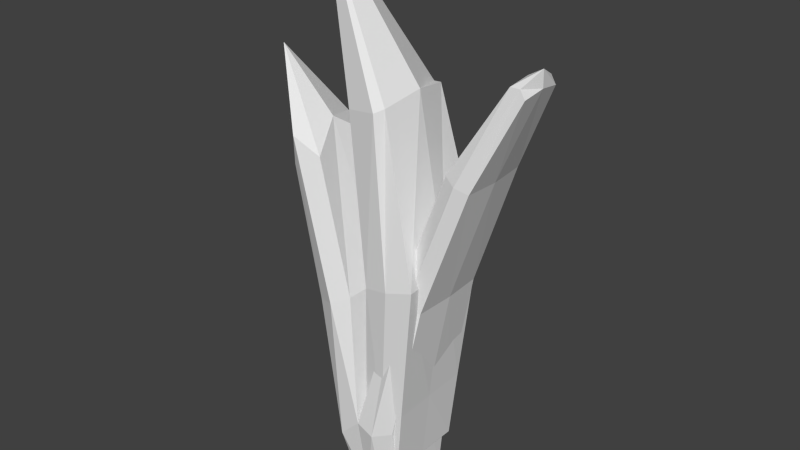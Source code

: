 # Source: grass.blend  (saved by Blender 2.75.0; exported with 4.5.12 LTS)
import bpy
from mathutils import Matrix  # noqa: F401  (used for matrix-valued properties, if any)

bpy.ops.wm.read_factory_settings(use_empty=True)
scene = bpy.context.scene
scene.name = 'Scene'

# ---- collections
col_collection_1 = bpy.data.collections.new('Collection 1'); scene.collection.children.link(col_collection_1)

# ---- materials (node trees are filled in below, after node groups)
mat_material = bpy.data.materials.new('Material')
mat_material.alpha_threshold = 0.0
mat_material.roughness = 0.5
mat_material.line_color = (0.0, 0.0, 0.0, 1.0)

# ---- material node trees

# ---- world
world_world = bpy.data.worlds.new('World'); scene.world = world_world
world_world.color = (0.05088, 0.05088, 0.05088)
world_world.use_sun_shadow = False
world_world.sun_shadow_jitter_overblur = 0.0
world_world.cycles.sampling_method = 'MANUAL'
world_world.cycles.sample_map_resolution = 256

# ---- meshes
me_cube_001 = bpy.data.meshes.new('Cube.001')
me_cube_001.from_pydata([(-0.311, -0.3766, 0.08235), (-0.3534, 0.4556, 0.07731), (-0.696, 0.4362, -0.06014), (-0.6536, -0.3572, -0.0551), (-0.6962, -0.2756, 1.191), (-0.7443, 0.3828, 1.183), (-1.005, 0.3637, 1.06), (-0.9569, -0.2947, 1.068), (-0.3005, 0.042, 0.1003), (-0.6807, 0.03505, -0.06244), (-0.8375, 0.04208, 1.412), (-1.07, 0.01866, 1.276), (-0.463, -0.4515, 0.005055), (-0.5221, 0.5338, -0.003818), (-0.929, -0.3311, 1.332), (-1.001, 0.4042, 1.316), (-1.329, 0.002569, 1.941), (-0.1088, -0.05982, -1.723), (-0.1153, 0.2955, -1.723), (-0.2659, -0.3668, -1.723), (-0.4242, -0.283, -1.723), (-0.2682, 0.3001, -1.723), (-0.4271, 0.2499, -1.723), (-0.4309, 0.003659, -1.723), (-0.1132, -0.4066, -1.723), (-0.259, -0.01573, -1.723), (-0.1363, -0.06035, -0.846), (-0.1488, 0.4353, -1.014), (-0.5084, 0.3453, -1.194), (-0.5239, 0.01931, -1.187), (-0.1311, -0.51, -1.012), (-0.32, -0.5068, -1.2), (-0.4905, -0.3433, -1.192), (-0.341, 0.4342, -1.202), (0.1444, 0.3648, -1.055), (0.1465, 0.2594, -1.723), (0.1558, -0.009202, -1.723), (0.1494, -0.3305, -1.723), (0.1574, -0.406, -1.053), (0.1691, 0.005876, -1.053), (0.1253, -0.3387, 0.1682), (0.3727, -0.3154, 0.1668), (0.09996, 0.02958, 0.1665), (0.1103, 0.3996, 0.1676), (0.3834, 0.04737, 0.1679), (0.3578, 0.4025, 0.1662), (0.5533, -0.2642, 1.388), (0.7621, -0.2615, 1.293), (0.5313, 0.04826, 1.4), (0.5404, 0.3759, 1.393), (0.7716, 0.0514, 1.287), (0.7493, 0.3786, 1.298), (0.9902, -0.1411, 2.136), (1.116, -0.1394, 2.064), (1.007, 0.05145, 2.173), (0.9824, 0.2534, 2.14), (1.133, 0.05313, 2.102), (1.108, 0.2551, 2.068), (0.03246, -0.5274, -1.063), (0.03084, -0.3849, -1.723), (0.02867, 0.2843, -1.723), (0.01729, 0.4384, -1.065), (0.03526, -0.04272, -1.723), (0.25, -0.3779, 0.1676), (0.2329, 0.4519, 0.1668), (0.6586, -0.3105, 1.34), (0.6438, 0.4281, 1.346), (1.073, -0.1401, 2.136), (1.13, 0.05295, 2.245), (1.066, 0.2545, 2.14), (-0.1264, -0.5291, -1.589), (-0.1264, -0.5291, -1.589)], [(71, 70)], [(29, 32, 20, 23), (16, 11, 6, 15), (8, 10, 5, 1), (13, 15, 6, 2), (9, 11, 7, 3), (14, 12, 3, 7), (2, 6, 11, 9), (0, 4, 10, 8), (14, 7, 11, 16), (31, 30, 24, 19), (58, 30, 40, 63), (4, 14, 16, 10), (4, 0, 12, 14), (1, 5, 15, 13), (10, 16, 15, 5), (28, 29, 23, 22), (25, 21, 22, 23), (19, 25, 23, 20), (24, 17, 25, 19), (17, 18, 21, 25), (33, 28, 22, 21), (59, 58, 38, 37), (32, 31, 19, 20), (27, 33, 21, 18), (1, 13, 33, 27), (3, 12, 31, 32), (0, 8, 26, 30), (13, 2, 28, 33), (2, 9, 29, 28), (8, 1, 27, 26), (12, 0, 30, 31), (9, 3, 32, 29), (39, 34, 35, 36), (38, 39, 36, 37), (61, 60, 35, 34), (62, 59, 37, 36), (60, 62, 36, 35), (34, 39, 44, 45), (40, 42, 48, 46), (44, 41, 47, 50), (30, 26, 42, 40), (39, 38, 41, 44), (61, 34, 45, 64), (26, 27, 43, 42), (48, 49, 55, 54), (51, 50, 56, 57), (64, 45, 51, 66), (45, 44, 50, 51), (42, 43, 49, 48), (63, 40, 46, 65), (67, 68, 56, 53), (68, 69, 57, 56), (65, 46, 52, 67), (50, 47, 53, 56), (46, 48, 54, 52), (66, 51, 57, 69), (49, 66, 69, 55), (47, 65, 67, 53), (54, 55, 69, 68), (52, 54, 68, 67), (41, 63, 65, 47), (43, 64, 66, 49), (27, 61, 64, 43), (18, 17, 62, 60), (17, 24, 59, 62), (27, 18, 60, 61), (24, 30, 58, 59), (38, 58, 63, 41)])
me_cube_001.materials.append(mat_material)
me_cube_001.use_remesh_preserve_volume = False
me_cube_001.use_remesh_preserve_attributes = False
me_cube_001.use_mirror_vertex_groups = False
me_cube_001.update()
me_cube = bpy.data.meshes.new('Cube')
me_cube.from_pydata([(0.3815, -0.4406, 0.4087), (0.3261, 0.4971, 0.4119), (-0.1106, 0.4716, 0.3128), (-0.05525, -0.466, 0.3096), (0.05637, -0.3551, 1.806), (0.01399, 0.3626, 1.808), (-0.3203, 0.3431, 1.733), (-0.2779, -0.3746, 1.73), (0.3547, 0.01265, 0.4102), (-0.08202, -0.0128, 0.3111), (0.08995, 0.01103, 1.871), (-0.1397, -0.0197, 1.749), (0.163, -0.489, 0.356), (0.1034, 0.5203, 0.3595), (0.002687, -0.4257, 1.779), (-0.1079, 0.4338, 1.771), (-0.7306, -0.08375, 3.065), (0.1708, -0.009346, -1.461), (0.1708, 0.3621, -1.461), (0.0001397, -0.3841, -1.461), (-0.1725, -0.3568, -1.461), (0.0001396, 0.3897, -1.461), (-0.1725, 0.3621, -1.461), (-0.1725, -0.009347, -1.461), (0.1708, -0.3568, -1.461), (0.0001397, -0.01005, -1.461), (0.2287, -0.002424, -0.8409), (0.2197, 0.4045, -0.8404), (-0.153, 0.3965, -0.8716), (-0.144, -0.01043, -0.8721), (0.2371, -0.3832, -0.8414), (0.05139, -0.4171, -0.9519), (-0.1356, -0.3912, -0.8726), (0.03263, 0.4308, -0.9509)], [], [(29, 32, 20, 23), (16, 11, 6, 15), (8, 10, 5, 1), (13, 15, 6, 2), (9, 11, 7, 3), (14, 12, 3, 7), (2, 6, 11, 9), (0, 4, 10, 8), (14, 7, 11, 16), (31, 30, 24, 19), (26, 27, 18, 17), (4, 14, 16, 10), (4, 0, 12, 14), (1, 5, 15, 13), (10, 16, 15, 5), (28, 29, 23, 22), (25, 21, 22, 23), (19, 25, 23, 20), (24, 17, 25, 19), (17, 18, 21, 25), (33, 28, 22, 21), (30, 26, 17, 24), (32, 31, 19, 20), (27, 33, 21, 18), (1, 13, 33, 27), (3, 12, 31, 32), (0, 8, 26, 30), (13, 2, 28, 33), (2, 9, 29, 28), (8, 1, 27, 26), (12, 0, 30, 31), (9, 3, 32, 29)])
me_cube.materials.append(mat_material)
me_cube.use_remesh_preserve_volume = False
me_cube.use_remesh_preserve_attributes = False
me_cube.use_mirror_vertex_groups = False
me_cube.update()

# ---- objects
ob_grass_001 = bpy.data.objects.new('grass.001', me_cube_001)
ob_grass = bpy.data.objects.new('grass', me_cube)

# ---- transforms, parenting, visibility, modifiers, constraints
ob_grass_001.location = (0.0, 0.0, 0.0)
ob_grass_001.lock_rotations_4d = False
ob_grass_001.empty_display_type = 'ARROWS'
ob_grass_001.lineart.crease_threshold = 0.0
ob_grass.location = (0.0, 0.0, 0.0)
ob_grass.lock_rotations_4d = False
ob_grass.empty_display_type = 'ARROWS'
ob_grass.lineart.crease_threshold = 0.0

# ---- collection membership
col_collection_1.objects.link(ob_grass_001)
col_collection_1.objects.link(ob_grass)

# ---- scene / render settings (as saved in the file)
scene.frame_start = 1; scene.frame_end = 250; scene.frame_set(1)
scene.render.engine = 'CYCLES'
scene.render.resolution_percentage = 50
scene.render.dither_intensity = 0.0
scene.cycles.use_denoising = False
scene.cycles.samples = 10
scene.cycles.sampling_pattern = 'TABULATED_SOBOL'
scene.cycles.light_sampling_threshold = 0.0
scene.cycles.use_adaptive_sampling = False
scene.cycles.use_light_tree = False
scene.cycles.blur_glossy = 0.0
scene.cycles.pixel_filter_type = 'GAUSSIAN'
scene.cycles.sample_clamp_indirect = 0.0
scene.view_settings.view_transform = 'Standard'
bpy.context.view_layer.update()

# ---- added for rendering (the .blend has no active camera and no usable light): camera, sun
cam_auto = bpy.data.cameras.new('AutoCamera')
cam_auto.lens = 50.0
cam_auto.sensor_width = 36.0
cam_auto.clip_end = 1000.0
ob_auto_camera = bpy.data.objects.new('AutoCamera', cam_auto)
scene.collection.objects.link(ob_auto_camera)
ob_auto_camera.location = (4.97902, -6.09047, 4.73338)
ob_auto_camera.rotation_euler = (1.09748, -7.21219e-08, 0.694738)
scene.camera = ob_auto_camera
light_auto_sun = bpy.data.lights.new('AutoSun', 'SUN')
light_auto_sun.energy = 3.0
light_auto_sun.angle = 0.0523599
ob_auto_sun = bpy.data.objects.new('AutoSun', light_auto_sun)
scene.collection.objects.link(ob_auto_sun)
ob_auto_sun.rotation_euler = (0.872665, 0.174533, 0.523599)
bpy.context.view_layer.update()
